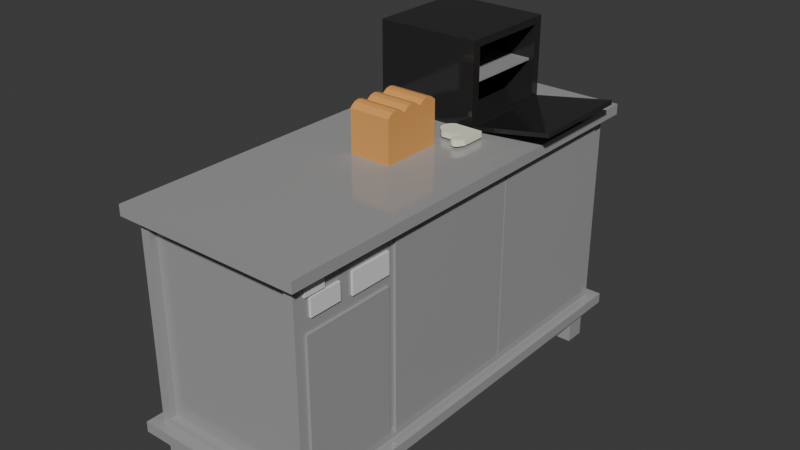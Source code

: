 # Source: BakeryPreparationTable.blend  (saved by Blender 4.2.66; exported with 4.5.12 LTS)
import bpy
from mathutils import Matrix  # noqa: F401  (used for matrix-valued properties, if any)

bpy.ops.wm.read_factory_settings(use_empty=True)
scene = bpy.context.scene
scene.name = 'Scene'

# ---- collections
col_collection = bpy.data.collections.new('Collection'); scene.collection.children.link(col_collection)

# ---- materials (node trees are filled in below, after node groups)
mat_steel = bpy.data.materials.new('steel')
mat_steel.alpha_threshold = 0.0
mat_steel.use_transparent_shadow = False
mat_steel.roughness = 0.5
mat_steel.line_color = (0.0, 0.0, 0.0, 1.0)
mat_white = bpy.data.materials.new('white')
mat_black_steel = bpy.data.materials.new('black steel')
mat_basic = bpy.data.materials.new('basic')
mat_material = bpy.data.materials.new('Material')
mat_material.alpha_threshold = 0.0
mat_material.use_transparent_shadow = False
mat_material.roughness = 0.5
mat_material.line_color = (0.0, 0.0, 0.0, 1.0)

# ---- material node trees
mat_steel.use_nodes = True; mat_steel.node_tree.nodes.clear()
_N = mat_steel.node_tree.nodes; _L = mat_steel.node_tree.links
n0 = _N.new('ShaderNodeOutputMaterial'); n0.name = 'Material Output'; n0.location = (300, 300)
n1 = _N.new('ShaderNodeBsdfPrincipled'); n1.name = 'Principled BSDF'; n1.location = (10, 300)
n1.inputs[0].default_value = (0.3712, 0.3712, 0.3712, 1.0)
n1.inputs[2].default_value = 0.1
n1.inputs[3].default_value = 1.45
_L.new(n1.outputs[0], n0.inputs[0])
n0.is_active_output = True
mat_white.use_nodes = True; mat_white.node_tree.nodes.clear()
_N = mat_white.node_tree.nodes; _L = mat_white.node_tree.links
n0 = _N.new('ShaderNodeBsdfPrincipled'); n0.name = 'Principled BSDF'; n0.location = (10, 300)
n1 = _N.new('ShaderNodeOutputMaterial'); n1.name = 'Material Output'; n1.location = (300, 300)
_L.new(n0.outputs[0], n1.inputs[0])
n1.is_active_output = True
mat_black_steel.use_nodes = True; mat_black_steel.node_tree.nodes.clear()
_N = mat_black_steel.node_tree.nodes; _L = mat_black_steel.node_tree.links
n0 = _N.new('ShaderNodeBsdfPrincipled'); n0.name = 'Principled BSDF'; n0.location = (10, 300)
n0.inputs[0].default_value = (0.04863, 0.04863, 0.04863, 1.0)
n0.inputs[1].default_value = 0.5
n0.inputs[2].default_value = 0.1
n1 = _N.new('ShaderNodeOutputMaterial'); n1.name = 'Material Output'; n1.location = (300, 300)
_L.new(n0.outputs[0], n1.inputs[0])
n1.is_active_output = True
mat_basic.use_nodes = True; mat_basic.node_tree.nodes.clear()
_N = mat_basic.node_tree.nodes; _L = mat_basic.node_tree.links
n0 = _N.new('ShaderNodeBsdfPrincipled'); n0.name = 'Principled BSDF'; n0.location = (10, 300)
n0.inputs[0].default_value = (0.9131, 0.9131, 0.7157, 1.0)
n1 = _N.new('ShaderNodeOutputMaterial'); n1.name = 'Material Output'; n1.location = (300, 300)
_L.new(n0.outputs[0], n1.inputs[0])
n1.is_active_output = True
mat_material.use_nodes = True; mat_material.node_tree.nodes.clear()
_N = mat_material.node_tree.nodes; _L = mat_material.node_tree.links
n0 = _N.new('ShaderNodeOutputMaterial'); n0.name = 'Material Output'; n0.location = (300, 300)
n1 = _N.new('ShaderNodeBsdfPrincipled'); n1.name = 'Principled BSDF'; n1.location = (10, 300)
n1.inputs[0].default_value = (0.8, 0.3689, 0.1015, 1.0)
n1.inputs[3].default_value = 1.45
_L.new(n1.outputs[0], n0.inputs[0])
n0.is_active_output = True

# ---- world
world_world = bpy.data.worlds.new('World'); scene.world = world_world
world_world.use_nodes = True; world_world.node_tree.nodes.clear()
_N = world_world.node_tree.nodes; _L = world_world.node_tree.links
n0 = _N.new('ShaderNodeOutputWorld'); n0.name = 'World Output'; n0.location = (300, 300)
n1 = _N.new('ShaderNodeBackground'); n1.name = 'Background'; n1.location = (10, 300)
n1.inputs[0].default_value = (0.05088, 0.05088, 0.05088, 1.0)
_L.new(n1.outputs[0], n0.inputs[0])
n0.is_active_output = True
world_world.color = (0.05088, 0.05088, 0.05088)
world_world.use_sun_shadow = False
world_world.sun_shadow_jitter_overblur = 0.0

# ---- meshes
me_cube_010 = bpy.data.meshes.new('Cube.010')
me_cube_010.from_pydata([(-1.0, -1.0, -1.0), (-1.0, -1.0, 1.0), (-1.0, 1.0, -1.0), (-1.0, 1.0, 1.0), (1.0, -1.0, -1.0), (1.0, -1.0, 1.0), (1.0, 1.0, -1.0), (1.0, 1.0, 1.0), (-13.91, -38.8, 1.555), (-13.91, -38.8, 10.44), (-14.8, 1.2, 1.0), (-14.8, 1.2, 11.0), (0.3118, -38.8, 1.555), (0.3118, -38.8, 10.44), (1.2, 1.2, 1.0), (1.2, 1.2, 11.0), (-14.8, -38.8, 1.0), (-14.8, -38.8, 11.0), (1.2, -38.8, 11.0), (1.2, -38.8, 1.0), (-13.91, -38.14, 1.555), (-13.91, -38.14, 10.44), (0.3118, -38.14, 10.44), (0.3118, -38.14, 1.555), (-15.8, -39.8, 10.75), (-15.8, -39.8, 11.25), (-15.8, 2.2, 10.75), (-15.8, 2.2, 11.25), (2.2, -39.8, 10.75), (2.2, -39.8, 11.25), (2.2, 2.2, 10.75), (2.2, 2.2, 11.25), (1.0, -37.3, 9.1), (1.0, -37.3, 9.9), (1.0, -34.3, 9.1), (1.0, -34.3, 9.9), (1.4, -37.3, 9.1), (1.4, -37.3, 9.9), (1.4, -34.3, 9.1), (1.4, -34.3, 9.9), (1.0, -33.0, 9.0), (1.0, -33.0, 10.0), (1.0, -29.0, 9.0), (1.0, -29.0, 10.0), (1.4, -33.0, 9.0), (1.4, -33.0, 10.0), (1.4, -29.0, 9.0), (1.4, -29.0, 10.0), (1.0, -37.8, 1.5), (1.0, -37.8, 8.5), (1.0, -29.0, 1.5), (1.0, -29.0, 8.5), (1.4, -37.8, 1.5), (1.4, -37.8, 8.5), (1.4, -29.0, 1.5), (1.4, -29.0, 8.5), (-15.8, -39.8, 0.75), (-15.8, -39.8, 1.25), (-15.8, 2.2, 0.75), (-15.8, 2.2, 1.25), (2.2, -39.8, 0.75), (2.2, -39.8, 1.25), (2.2, 2.2, 0.75), (2.2, 2.2, 1.25), (1.0, -28.27, 1.5), (1.0, -28.27, 10.5), (1.0, -14.27, 1.5), (1.0, -14.27, 10.5), (1.4, -28.27, 1.5), (1.4, -28.27, 10.5), (1.4, -14.27, 1.5), (1.4, -14.27, 10.5), (1.0, -14.12, 1.5), (1.0, -14.12, 10.5), (1.0, -0.1174, 1.5), (1.0, -0.1174, 10.5), (1.4, -14.12, 1.5), (1.4, -14.12, 10.5), (1.4, -0.1174, 1.5), (1.4, -0.1174, 10.5), (-1.0, -38.6, -1.0), (-1.0, -38.6, 1.0), (-1.0, -36.6, -1.0), (-1.0, -36.6, 1.0), (1.0, -38.6, -1.0), (1.0, -38.6, 1.0), (1.0, -36.6, -1.0), (1.0, -36.6, 1.0), (-14.6, -38.6, -1.0), (-14.6, -38.6, 1.0), (-14.6, -36.6, -1.0), (-14.6, -36.6, 1.0), (-12.6, -38.6, -1.0), (-12.6, -38.6, 1.0), (-12.6, -36.6, -1.0), (-12.6, -36.6, 1.0), (-14.6, -1.0, -1.0), (-14.6, -1.0, 1.0), (-14.6, 1.0, -1.0), (-14.6, 1.0, 1.0), (-12.6, -1.0, -1.0), (-12.6, -1.0, 1.0), (-12.6, 1.0, -1.0), (-12.6, 1.0, 1.0), (1.0, -37.86, 10.01), (1.0, -37.86, 10.41), (1.0, -35.86, 10.01), (1.0, -35.86, 10.41), (1.4, -37.86, 10.01), (1.4, -37.86, 10.41), (1.4, -35.86, 10.01), (1.4, -35.86, 10.41)], [], [(0, 1, 3, 2), (2, 3, 7, 6), (6, 7, 5, 4), (4, 5, 1, 0), (2, 6, 4, 0), (7, 3, 1, 5), (16, 17, 11, 10), (10, 11, 15, 14), (14, 15, 18, 19), (8, 12, 23, 20), (10, 14, 19, 16), (15, 11, 17, 18), (8, 9, 17, 16), (13, 12, 19, 18), (12, 8, 16, 19), (9, 13, 18, 17), (23, 22, 21, 20), (9, 8, 20, 21), (13, 9, 21, 22), (12, 13, 22, 23), (24, 25, 27, 26), (26, 27, 31, 30), (30, 31, 29, 28), (28, 29, 25, 24), (26, 30, 28, 24), (31, 27, 25, 29), (32, 33, 35, 34), (34, 35, 39, 38), (38, 39, 37, 36), (36, 37, 33, 32), (34, 38, 36, 32), (39, 35, 33, 37), (40, 41, 43, 42), (42, 43, 47, 46), (46, 47, 45, 44), (44, 45, 41, 40), (42, 46, 44, 40), (47, 43, 41, 45), (48, 49, 51, 50), (50, 51, 55, 54), (54, 55, 53, 52), (52, 53, 49, 48), (50, 54, 52, 48), (55, 51, 49, 53), (56, 57, 59, 58), (58, 59, 63, 62), (62, 63, 61, 60), (60, 61, 57, 56), (58, 62, 60, 56), (63, 59, 57, 61), (64, 65, 67, 66), (66, 67, 71, 70), (70, 71, 69, 68), (68, 69, 65, 64), (66, 70, 68, 64), (71, 67, 65, 69), (72, 73, 75, 74), (74, 75, 79, 78), (78, 79, 77, 76), (76, 77, 73, 72), (74, 78, 76, 72), (79, 75, 73, 77), (80, 81, 83, 82), (82, 83, 87, 86), (86, 87, 85, 84), (84, 85, 81, 80), (82, 86, 84, 80), (87, 83, 81, 85), (88, 89, 91, 90), (90, 91, 95, 94), (94, 95, 93, 92), (92, 93, 89, 88), (90, 94, 92, 88), (95, 91, 89, 93), (96, 97, 99, 98), (98, 99, 103, 102), (102, 103, 101, 100), (100, 101, 97, 96), (98, 102, 100, 96), (103, 99, 97, 101), (104, 105, 107, 106), (106, 107, 111, 110), (110, 111, 109, 108), (108, 109, 105, 104), (106, 110, 108, 104), (111, 107, 105, 109)])
me_cube_010.polygons.foreach_set('material_index', [0, 0, 0, 0, 0, 0, 0, 0, 0, 0, 0, 0, 0, 0, 0, 0, 0, 0, 0, 0, 0, 0, 0, 0, 0, 0, 1, 1, 1, 1, 1, 1, 1, 1, 1, 1, 1, 1, 0, 0, 0, 0, 0, 0, 0, 0, 0, 0, 0, 0, 0, 0, 0, 0, 0, 0, 0, 0, 0, 0, 0, 0, 0, 0, 0, 0, 0, 0, 0, 0, 0, 0, 0, 0, 0, 0, 0, 0, 0, 0, 1, 1, 1, 1, 1, 1])
_uv = me_cube_010.uv_layers.new(name='UVMap')
_uv.uv.foreach_set('vector', [0.375, 0.0, 0.625, 0.0, 0.625, 0.25, 0.375, 0.25, 0.375, 0.25, 0.625, 0.25, 0.625, 0.5, 0.375, 0.5, 0.375, 0.5, 0.625, 0.5, 0.625, 0.75, 0.375, 0.75, 0.375, 0.75, 0.625, 0.75, 0.625, 1.0, 0.375, 1.0, 0.125, 0.5, 0.375, 0.5, 0.375, 0.75, 0.125, 0.75, 0.625, 0.5, 0.875, 0.5, 0.875, 0.75, 0.625, 0.75, 0.375, 0.0, 0.625, 0.0, 0.625, 0.25, 0.375, 0.25, 0.375, 0.25, 0.625, 0.25, 0.625, 0.5, 0.375, 0.5, 0.375, 0.5, 0.625, 0.5, 0.625, 0.75, 0.375, 0.75, 0.3889, 0.9861, 0.3889, 0.7639, 0.3889, 0.7639, 0.3889, 0.9861, 0.125, 0.5, 0.375, 0.5, 0.375, 0.75, 0.125, 0.75, 0.625, 0.5, 0.875, 0.5, 0.875, 0.75, 0.625, 0.75, 0.3889, 0.9861, 0.6111, 0.9861, 0.625, 1.0, 0.375, 1.0, 0.6111, 0.7639, 0.3889, 0.7639, 0.375, 0.75, 0.625, 0.75, 0.3889, 0.7639, 0.3889, 0.9861, 0.375, 1.0, 0.375, 0.75, 0.6111, 0.9861, 0.6111, 0.7639, 0.625, 0.75, 0.625, 1.0, 0.3889, 0.7639, 0.6111, 0.7639, 0.6111, 0.9861, 0.3889, 0.9861, 0.6111, 0.9861, 0.3889, 0.9861, 0.3889, 0.9861, 0.6111, 0.9861, 0.6111, 0.7639, 0.6111, 0.9861, 0.6111, 0.9861, 0.6111, 0.7639, 0.3889, 0.7639, 0.6111, 0.7639, 0.6111, 0.7639, 0.3889, 0.7639, 0.375, 0.0, 0.625, 0.0, 0.625, 0.25, 0.375, 0.25, 0.375, 0.25, 0.625, 0.25, 0.625, 0.5, 0.375, 0.5, 0.375, 0.5, 0.625, 0.5, 0.625, 0.75, 0.375, 0.75, 0.375, 0.75, 0.625, 0.75, 0.625, 1.0, 0.375, 1.0, 0.125, 0.5, 0.375, 0.5, 0.375, 0.75, 0.125, 0.75, 0.625, 0.5, 0.875, 0.5, 0.875, 0.75, 0.625, 0.75, 0.375, 0.0, 0.625, 0.0, 0.625, 0.25, 0.375, 0.25, 0.375, 0.25, 0.625, 0.25, 0.625, 0.5, 0.375, 0.5, 0.375, 0.5, 0.625, 0.5, 0.625, 0.75, 0.375, 0.75, 0.375, 0.75, 0.625, 0.75, 0.625, 1.0, 0.375, 1.0, 0.125, 0.5, 0.375, 0.5, 0.375, 0.75, 0.125, 0.75, 0.625, 0.5, 0.875, 0.5, 0.875, 0.75, 0.625, 0.75, 0.375, 0.0, 0.625, 0.0, 0.625, 0.25, 0.375, 0.25, 0.375, 0.25, 0.625, 0.25, 0.625, 0.5, 0.375, 0.5, 0.375, 0.5, 0.625, 0.5, 0.625, 0.75, 0.375, 0.75, 0.375, 0.75, 0.625, 0.75, 0.625, 1.0, 0.375, 1.0, 0.125, 0.5, 0.375, 0.5, 0.375, 0.75, 0.125, 0.75, 0.625, 0.5, 0.875, 0.5, 0.875, 0.75, 0.625, 0.75, 0.375, 0.0, 0.625, 0.0, 0.625, 0.25, 0.375, 0.25, 0.375, 0.25, 0.625, 0.25, 0.625, 0.5, 0.375, 0.5, 0.375, 0.5, 0.625, 0.5, 0.625, 0.75, 0.375, 0.75, 0.375, 0.75, 0.625, 0.75, 0.625, 1.0, 0.375, 1.0, 0.125, 0.5, 0.375, 0.5, 0.375, 0.75, 0.125, 0.75, 0.625, 0.5, 0.875, 0.5, 0.875, 0.75, 0.625, 0.75, 0.375, 0.0, 0.625, 0.0, 0.625, 0.25, 0.375, 0.25, 0.375, 0.25, 0.625, 0.25, 0.625, 0.5, 0.375, 0.5, 0.375, 0.5, 0.625, 0.5, 0.625, 0.75, 0.375, 0.75, 0.375, 0.75, 0.625, 0.75, 0.625, 1.0, 0.375, 1.0, 0.125, 0.5, 0.375, 0.5, 0.375, 0.75, 0.125, 0.75, 0.625, 0.5, 0.875, 0.5, 0.875, 0.75, 0.625, 0.75, 0.375, 0.0, 0.625, 0.0, 0.625, 0.25, 0.375, 0.25, 0.375, 0.25, 0.625, 0.25, 0.625, 0.5, 0.375, 0.5, 0.375, 0.5, 0.625, 0.5, 0.625, 0.75, 0.375, 0.75, 0.375, 0.75, 0.625, 0.75, 0.625, 1.0, 0.375, 1.0, 0.125, 0.5, 0.375, 0.5, 0.375, 0.75, 0.125, 0.75, 0.625, 0.5, 0.875, 0.5, 0.875, 0.75, 0.625, 0.75, 0.375, 0.0, 0.625, 0.0, 0.625, 0.25, 0.375, 0.25, 0.375, 0.25, 0.625, 0.25, 0.625, 0.5, 0.375, 0.5, 0.375, 0.5, 0.625, 0.5, 0.625, 0.75, 0.375, 0.75, 0.375, 0.75, 0.625, 0.75, 0.625, 1.0, 0.375, 1.0, 0.125, 0.5, 0.375, 0.5, 0.375, 0.75, 0.125, 0.75, 0.625, 0.5, 0.875, 0.5, 0.875, 0.75, 0.625, 0.75, 0.375, 0.0, 0.625, 0.0, 0.625, 0.25, 0.375, 0.25, 0.375, 0.25, 0.625, 0.25, 0.625, 0.5, 0.375, 0.5, 0.375, 0.5, 0.625, 0.5, 0.625, 0.75, 0.375, 0.75, 0.375, 0.75, 0.625, 0.75, 0.625, 1.0, 0.375, 1.0, 0.125, 0.5, 0.375, 0.5, 0.375, 0.75, 0.125, 0.75, 0.625, 0.5, 0.875, 0.5, 0.875, 0.75, 0.625, 0.75, 0.375, 0.0, 0.625, 0.0, 0.625, 0.25, 0.375, 0.25, 0.375, 0.25, 0.625, 0.25, 0.625, 0.5, 0.375, 0.5, 0.375, 0.5, 0.625, 0.5, 0.625, 0.75, 0.375, 0.75, 0.375, 0.75, 0.625, 0.75, 0.625, 1.0, 0.375, 1.0, 0.125, 0.5, 0.375, 0.5, 0.375, 0.75, 0.125, 0.75, 0.625, 0.5, 0.875, 0.5, 0.875, 0.75, 0.625, 0.75, 0.375, 0.0, 0.625, 0.0, 0.625, 0.25, 0.375, 0.25, 0.375, 0.25, 0.625, 0.25, 0.625, 0.5, 0.375, 0.5, 0.375, 0.5, 0.625, 0.5, 0.625, 0.75, 0.375, 0.75, 0.375, 0.75, 0.625, 0.75, 0.625, 1.0, 0.375, 1.0, 0.125, 0.5, 0.375, 0.5, 0.375, 0.75, 0.125, 0.75, 0.625, 0.5, 0.875, 0.5, 0.875, 0.75, 0.625, 0.75, 0.375, 0.0, 0.625, 0.0, 0.625, 0.25, 0.375, 0.25, 0.375, 0.25, 0.625, 0.25, 0.625, 0.5, 0.375, 0.5, 0.375, 0.5, 0.625, 0.5, 0.625, 0.75, 0.375, 0.75, 0.375, 0.75, 0.625, 0.75, 0.625, 1.0, 0.375, 1.0, 0.125, 0.5, 0.375, 0.5, 0.375, 0.75, 0.125, 0.75, 0.625, 0.5, 0.875, 0.5, 0.875, 0.75, 0.625, 0.75])
me_cube_010.materials.append(mat_steel)
me_cube_010.materials.append(mat_white)
me_cube_010.update()
me_cube_001 = bpy.data.meshes.new('Cube.001')
me_cube_001.from_pydata([(16.06, -1.0, 0.4975), (16.06, -1.0, 2.498), (16.06, 1.0, 0.4975), (16.06, 1.0, 2.498), (18.06, -1.0, 0.4975), (18.06, -1.0, 2.498), (18.06, 1.0, 0.4975), (18.06, 1.0, 2.498), (9.54, -1.0, -1.939), (-29.85, -1.0, -1.592), (9.54, 1.0, -1.939), (-29.85, 1.0, -1.592), (14.79, -0.8254, 0.5529), (-17.73, -0.8254, 0.8397), (14.79, 0.8254, 0.5529), (-17.73, 0.8254, 0.8397), (-21.16, 1.0, 0.87), (18.23, 1.0, 0.5226), (18.23, -1.0, 0.5226), (-21.16, -1.0, 0.87), (-25.66, 0.8254, -1.409), (6.853, 0.8254, -1.696), (6.853, -0.8254, -1.696), (-25.66, -0.8254, -1.409), (-9.229, -0.9, -1.647), (-10.21, -0.9, -1.638), (-9.229, 0.9, -1.647), (-10.21, 0.9, -1.638), (-1.411, -0.9, 0.5689), (-2.396, -0.9, 0.5776), (-1.411, 0.9, 0.5689), (-2.396, 0.9, 0.5776)], [], [(0, 1, 3, 2), (2, 3, 7, 6), (6, 7, 5, 4), (4, 5, 1, 0), (2, 6, 4, 0), (7, 3, 1, 5), (8, 9, 11, 10), (10, 11, 16, 17), (15, 13, 23, 20), (18, 19, 9, 8), (10, 17, 18, 8), (16, 11, 9, 19), (15, 14, 17, 16), (14, 12, 18, 17), (13, 15, 16, 19), (12, 13, 19, 18), (21, 20, 23, 22), (14, 15, 20, 21), (13, 12, 22, 23), (12, 14, 21, 22), (24, 25, 27, 26), (26, 27, 31, 30), (30, 31, 29, 28), (28, 29, 25, 24), (26, 30, 28, 24), (31, 27, 25, 29)])
me_cube_001.polygons.foreach_set('material_index', [0, 0, 0, 0, 0, 0, 0, 0, 0, 0, 0, 0, 0, 0, 0, 0, 0, 0, 0, 0, 1, 1, 1, 1, 1, 1])
_uv = me_cube_001.uv_layers.new(name='UVMap')
_uv.uv.foreach_set('vector', [0.375, 0.0, 0.625, 0.0, 0.625, 0.25, 0.375, 0.25, 0.375, 0.25, 0.625, 0.25, 0.625, 0.5, 0.375, 0.5, 0.375, 0.5, 0.625, 0.5, 0.625, 0.75, 0.375, 0.75, 0.375, 0.75, 0.625, 0.75, 0.625, 1.0, 0.375, 1.0, 0.125, 0.5, 0.375, 0.5, 0.375, 0.75, 0.125, 0.75, 0.625, 0.5, 0.875, 0.5, 0.875, 0.75, 0.625, 0.75, 0.375, 0.0, 0.625, 0.0, 0.625, 0.25, 0.375, 0.25, 0.375, 0.25, 0.625, 0.25, 0.625, 0.5, 0.375, 0.5, 0.6032, 0.5218, 0.6032, 0.7282, 0.6032, 0.7282, 0.6032, 0.5218, 0.375, 0.75, 0.625, 0.75, 0.625, 1.0, 0.375, 1.0, 0.125, 0.5, 0.375, 0.5, 0.375, 0.75, 0.125, 0.75, 0.625, 0.5, 0.875, 0.5, 0.875, 0.75, 0.625, 0.75, 0.6032, 0.5218, 0.3968, 0.5218, 0.375, 0.5, 0.625, 0.5, 0.3968, 0.5218, 0.3968, 0.7282, 0.375, 0.75, 0.375, 0.5, 0.6032, 0.7282, 0.6032, 0.5218, 0.625, 0.5, 0.625, 0.75, 0.3968, 0.7282, 0.6032, 0.7282, 0.625, 0.75, 0.375, 0.75, 0.3968, 0.5218, 0.6032, 0.5218, 0.6032, 0.7282, 0.3968, 0.7282, 0.3968, 0.5218, 0.6032, 0.5218, 0.6032, 0.5218, 0.3968, 0.5218, 0.6032, 0.7282, 0.3968, 0.7282, 0.3968, 0.7282, 0.6032, 0.7282, 0.3968, 0.7282, 0.3968, 0.5218, 0.3968, 0.5218, 0.3968, 0.7282, 0.375, 0.0, 0.625, 0.0, 0.625, 0.25, 0.375, 0.25, 0.375, 0.25, 0.625, 0.25, 0.625, 0.5, 0.375, 0.5, 0.375, 0.5, 0.625, 0.5, 0.625, 0.75, 0.375, 0.75, 0.375, 0.75, 0.625, 0.75, 0.625, 1.0, 0.375, 1.0, 0.125, 0.5, 0.375, 0.5, 0.375, 0.75, 0.125, 0.75, 0.625, 0.5, 0.875, 0.5, 0.875, 0.75, 0.625, 0.75])
me_cube_001.materials.append(mat_black_steel)
me_cube_001.materials.append(mat_steel)
me_cube_001.update()
me_cube_003 = bpy.data.meshes.new('Cube.003')
me_cube_003.from_pydata([(-0.06147, 0.2018, -1.067), (-0.06147, 0.2018, 0.9333), (1.939, 0.2018, -1.067), (1.939, 0.2018, 0.9333), (1.939, 0.2018, 0.9333), (-0.06147, 0.2018, 0.9333), (1.77, 0.2547, 0.9333), (1.581, 0.2973, 0.9333), (1.376, 0.3285, 0.9333), (1.16, 0.3475, 0.9333), (0.9385, 0.3539, 0.9333), (0.7173, 0.3475, 0.9333), (0.5015, 0.3285, 0.9333), (0.2965, 0.2973, 0.9333), (0.1073, 0.2547, 0.9333), (-0.06147, 0.2018, -1.067), (1.939, 0.2018, -1.067), (0.1073, 0.2547, -1.067), (0.2965, 0.2973, -1.067), (0.5015, 0.3285, -1.067), (0.7173, 0.3475, -1.067), (0.9385, 0.3539, -1.067), (1.16, 0.3475, -1.067), (1.376, 0.3285, -1.067), (1.581, 0.2973, -1.067), (1.77, 0.2547, -1.067), (-0.4384, -0.3769, -1.067), (-0.4384, -0.3769, 0.9333), (1.939, -0.3769, -1.067), (1.939, -0.3769, 0.9333), (-0.06147, -0.18, 0.9333), (-0.06147, -0.18, -1.067), (-0.7902, -0.122, -0.9179), (-1.107, -0.3068, -0.9179), (-1.107, -0.3068, 1.082), (-0.7902, -0.122, 1.082), (-1.107, -0.3068, -0.9179), (-0.7902, -0.122, -0.9179), (-1.15, -0.2857, -0.9179), (-1.176, -0.2637, -0.9179), (-1.185, -0.2415, -0.9179), (-1.176, -0.2196, -0.9179), (-1.149, -0.1985, -0.9179), (-1.106, -0.1787, -0.9179), (-1.046, -0.1608, -0.9179), (-0.9728, -0.1451, -0.9179), (-0.8867, -0.1321, -0.9179), (-0.7902, -0.122, 1.082), (-1.107, -0.3068, 1.082), (-0.8867, -0.1321, 1.082), (-0.9728, -0.1451, 1.082), (-1.046, -0.1608, 1.082), (-1.106, -0.1787, 1.082), (-1.149, -0.1985, 1.082), (-1.176, -0.2196, 1.082), (-1.185, -0.2415, 1.082), (-1.176, -0.2637, 1.082), (-1.15, -0.2857, 1.082)], [], [(31, 30, 1, 0), (26, 28, 29, 27), (0, 1, 5, 15), (4, 16, 25, 6), (6, 25, 24, 7), (7, 24, 23, 8), (8, 23, 22, 9), (9, 22, 21, 10), (10, 21, 20, 11), (11, 20, 19, 12), (12, 19, 18, 13), (13, 18, 17, 14), (14, 17, 15, 5), (4, 3, 2, 16), (2, 3, 29, 28), (30, 31, 32, 35), (26, 27, 34, 33), (47, 35, 32, 37), (47, 37, 46, 49), (49, 46, 45, 50), (50, 45, 44, 51), (51, 44, 43, 52), (52, 43, 42, 53), (53, 42, 41, 54), (54, 41, 40, 55), (55, 40, 39, 56), (56, 39, 38, 57), (57, 38, 36, 48), (36, 33, 34, 48), (49, 50, 51, 52, 53, 54, 55, 56, 57, 48, 47), (48, 27, 30, 47), (6, 7, 8, 9, 10, 11, 12, 13, 14, 5, 30, 27, 29, 4), (37, 36, 38, 39, 40, 41, 42, 43, 44, 45, 46), (31, 26, 36, 37), (16, 28, 26, 31, 15, 17, 18, 19, 20, 21, 22, 23, 24, 25)])
_uv = me_cube_003.uv_layers.new(name='UVMap')
_uv.uv.foreach_set('vector', [0.375, 0.1675, 0.625, 0.1675, 0.625, 0.25, 0.375, 0.25, 0.375, 0.125, 0.375, 0.625, 0.625, 0.625, 0.625, 0.125, 0.125, 0.5, 0.875, 0.5, 0.875, 0.5, 0.125, 0.5, 0.625, 0.5, 0.375, 0.5, 0.3542, 0.5003, 0.6458, 0.5003, 0.6458, 0.5003, 0.3542, 0.5003, 0.3312, 0.5011, 0.6688, 0.5011, 0.6688, 0.5011, 0.3312, 0.5011, 0.3068, 0.5024, 0.6932, 0.5024, 0.6932, 0.5024, 0.3068, 0.5024, 0.2814, 0.5038, 0.7186, 0.5038, 0.7186, 0.5038, 0.2814, 0.5038, 0.25, 0.5047, 0.75, 0.5047, 0.75, 0.5047, 0.25, 0.5047, 0.2186, 0.5038, 0.7814, 0.5038, 0.7814, 0.5038, 0.2186, 0.5038, 0.1932, 0.5024, 0.8068, 0.5024, 0.8068, 0.5024, 0.1932, 0.5024, 0.1688, 0.5011, 0.8312, 0.5011, 0.8312, 0.5011, 0.1688, 0.5011, 0.1458, 0.5003, 0.8542, 0.5003, 0.8542, 0.5003, 0.1458, 0.5003, 0.125, 0.5, 0.875, 0.5, 0.625, 0.5, 0.625, 0.5, 0.375, 0.5, 0.375, 0.5, 0.375, 0.5, 0.625, 0.5, 0.625, 0.625, 0.375, 0.625, 0.0, 0.0, 0.0, 0.0, 0.0, 0.0, 0.0, 0.0, 0.0, 0.0, 0.0, 0.0, 0.0, 0.0, 0.0, 0.0, 0.0, 0.0, 0.0, 0.0, 0.0, 0.0, 0.0, 0.0, 0.0, 0.0, 0.0, 0.0, 0.0, 0.0, 0.0, 0.0, 0.0, 0.0, 0.0, 0.0, 0.0, 0.0, 0.0, 0.0, 0.0, 0.0, 0.0, 0.0, 0.0, 0.0, 0.0, 0.0, 0.0, 0.0, 0.0, 0.0, 0.0, 0.0, 0.0, 0.0, 0.0, 0.0, 0.0, 0.0, 0.0, 0.0, 0.0, 0.0, 0.0, 0.0, 0.0, 0.0, 0.0, 0.0, 0.0, 0.0, 0.0, 0.0, 0.0, 0.0, 0.0, 0.0, 0.0, 0.0, 0.0, 0.0, 0.0, 0.0, 0.0, 0.0, 0.0, 0.0, 0.0, 0.0, 0.0, 0.0, 0.0, 0.0, 0.0, 0.0, 0.0, 0.0, 0.0, 0.0, 0.0, 0.0, 0.0, 0.0, 0.0, 0.0, 0.0, 0.0, 0.0, 0.0, 0.0, 0.0, 0.0, 0.0, 0.0, 0.0, 0.0, 0.0, 0.0, 0.0, 0.0, 0.0, 0.0, 0.0, 0.0, 0.0, 0.0, 0.0, 0.0, 0.0, 0.0, 0.0, 0.0, 0.0, 0.0, 0.0, 0.0, 0.0, 0.0, 0.0, 0.0, 0.0, 0.6458, 0.5003, 0.6688, 0.5011, 0.6932, 0.5024, 0.7186, 0.5038, 0.75, 0.5047, 0.7814, 0.5038, 0.8068, 0.5024, 0.8312, 0.5011, 0.8542, 0.5003, 0.875, 0.5, 0.0, 0.0, 0.0, 0.0, 0.625, 0.625, 0.625, 0.5, 0.0, 0.0, 0.0, 0.0, 0.0, 0.0, 0.0, 0.0, 0.0, 0.0, 0.0, 0.0, 0.0, 0.0, 0.0, 0.0, 0.0, 0.0, 0.0, 0.0, 0.0, 0.0, 0.0, 0.0, 0.0, 0.0, 0.0, 0.0, 0.0, 0.0, 0.375, 0.5, 0.375, 0.625, 0.375, 0.125, 0.0, 0.0, 0.125, 0.5, 0.1458, 0.5003, 0.1688, 0.5011, 0.1932, 0.5024, 0.2186, 0.5038, 0.25, 0.5047, 0.2814, 0.5038, 0.3068, 0.5024, 0.3312, 0.5011, 0.3542, 0.5003])
me_cube_003.materials.append(mat_basic)
me_cube_003.update()
me_cube_002 = bpy.data.meshes.new('Cube.002')
me_cube_002.from_pydata([(-1.0, -1.0, -1.0), (-1.0, -1.0, 1.0), (-1.0, 1.0, -1.0), (-1.0, 1.0, 1.0), (1.0, -1.0, -1.0), (1.0, -1.0, 1.0), (1.0, 1.0, -1.0), (1.0, 1.0, 1.0), (-1.0, 0.6667, -1.0), (-1.0, 0.3333, -1.0), (-1.0, -2.98e-08, -1.0), (-1.0, -0.3333, -1.0), (-1.0, -0.6667, -1.0), (-1.0, -0.3333, 1.0), (-1.0, 0.3333, 1.0), (1.0, -0.6667, -1.0), (1.0, -0.3333, -1.0), (1.0, 2.98e-08, -1.0), (1.0, 0.3333, -1.0), (1.0, 0.6667, -1.0), (1.0, 0.3333, 1.0), (1.0, -0.3333, 1.0), (-1.0, -0.9457, 1.081), (-1.0, -0.3876, 1.081), (-1.0, -0.6667, 0.9969), (-1.0, -0.8177, 1.21), (-1.0, -0.6667, 1.255), (-1.0, -0.5156, 1.21), (-1.0, -0.2791, 1.081), (-1.0, 0.2791, 1.081), (-1.0, 1.781e-08, 0.9969), (-1.0, -0.151, 1.21), (-1.0, 4.47e-08, 1.255), (-1.0, 0.151, 1.21), (-1.0, 0.3876, 1.081), (-1.0, 0.9457, 1.081), (-1.0, 0.6667, 0.9969), (-1.0, 0.5156, 1.21), (-1.0, 0.6667, 1.255), (-1.0, 0.8177, 1.21), (1.0, 0.9457, 1.081), (1.0, 0.3876, 1.081), (1.0, 0.6667, 0.9969), (1.0, 0.8177, 1.21), (1.0, 0.6667, 1.255), (1.0, 0.5156, 1.21), (1.0, 0.2791, 1.081), (1.0, -0.2791, 1.081), (1.0, -1.781e-08, 0.9969), (1.0, 0.151, 1.21), (1.0, -4.47e-08, 1.255), (1.0, -0.151, 1.21), (1.0, -0.3876, 1.081), (1.0, -0.9457, 1.081), (1.0, -0.6667, 0.9969), (1.0, -0.5156, 1.21), (1.0, -0.6667, 1.255), (1.0, -0.8177, 1.21)], [], [(41, 34, 14, 20), (2, 3, 7, 6), (16, 21, 52, 54, 15), (4, 5, 1, 0), (12, 15, 4, 0), (12, 24, 23, 13, 11), (9, 14, 34, 36, 8), (6, 7, 40, 42, 19), (7, 3, 35, 40), (10, 30, 29, 14, 9), (11, 13, 28, 30, 10), (2, 6, 19, 8), (8, 19, 18, 9), (9, 18, 17, 10), (10, 17, 16, 11), (11, 16, 15, 12), (19, 42, 41, 20, 18), (18, 20, 46, 48, 17), (17, 48, 47, 21, 16), (15, 54, 53, 5, 4), (53, 22, 1, 5), (21, 13, 23, 52), (47, 28, 13, 21), (20, 14, 29, 46), (8, 36, 35, 3, 2), (22, 25, 24), (25, 26, 24), (26, 27, 24), (27, 23, 24), (28, 31, 30), (31, 32, 30), (32, 33, 30), (33, 29, 30), (34, 37, 36), (37, 38, 36), (38, 39, 36), (39, 35, 36), (40, 43, 42), (43, 44, 42), (44, 45, 42), (45, 41, 42), (46, 49, 48), (49, 50, 48), (50, 51, 48), (51, 47, 48), (52, 55, 54), (55, 56, 54), (56, 57, 54), (57, 53, 54), (34, 41, 45, 37), (37, 45, 44, 38), (38, 44, 43, 39), (39, 43, 40, 35), (28, 47, 51, 31), (31, 51, 50, 32), (32, 50, 49, 33), (33, 49, 46, 29), (22, 53, 57, 25), (25, 57, 56, 26), (26, 56, 55, 27), (27, 55, 52, 23), (0, 1, 22, 24, 12)])
_uv = me_cube_002.uv_layers.new(name='UVMap')
_uv.uv.foreach_set('vector', [0.625, 0.5765, 0.875, 0.5765, 0.875, 0.5833, 0.625, 0.5833, 0.375, 0.25, 0.625, 0.25, 0.625, 0.5, 0.375, 0.5, 0.375, 0.6667, 0.625, 0.6667, 0.625, 0.6735, 0.5747, 0.7083, 0.375, 0.7083, 0.375, 0.75, 0.625, 0.75, 0.625, 1.0, 0.375, 1.0, 0.125, 0.7083, 0.375, 0.7083, 0.375, 0.75, 0.125, 0.75, 0.375, 0.04167, 0.5747, 0.04167, 0.625, 0.07655, 0.625, 0.08333, 0.375, 0.08333, 0.375, 0.1667, 0.625, 0.1667, 0.625, 0.1735, 0.5747, 0.2083, 0.375, 0.2083, 0.375, 0.5, 0.625, 0.5, 0.625, 0.5068, 0.5747, 0.5417, 0.375, 0.5417, 0.625, 0.5, 0.875, 0.5, 0.875, 0.5068, 0.625, 0.5068, 0.375, 0.125, 0.5747, 0.125, 0.625, 0.1599, 0.625, 0.1667, 0.375, 0.1667, 0.375, 0.08333, 0.625, 0.08333, 0.625, 0.09012, 0.5747, 0.125, 0.375, 0.125, 0.125, 0.5, 0.375, 0.5, 0.375, 0.5417, 0.125, 0.5417, 0.125, 0.5417, 0.375, 0.5417, 0.375, 0.5833, 0.125, 0.5833, 0.125, 0.5833, 0.375, 0.5833, 0.375, 0.625, 0.125, 0.625, 0.125, 0.625, 0.375, 0.625, 0.375, 0.6667, 0.125, 0.6667, 0.125, 0.6667, 0.375, 0.6667, 0.375, 0.7083, 0.125, 0.7083, 0.375, 0.5417, 0.5747, 0.5417, 0.625, 0.5765, 0.625, 0.5833, 0.375, 0.5833, 0.375, 0.5833, 0.625, 0.5833, 0.625, 0.5901, 0.5747, 0.625, 0.375, 0.625, 0.375, 0.625, 0.5747, 0.625, 0.625, 0.6599, 0.625, 0.6667, 0.375, 0.6667, 0.375, 0.7083, 0.5747, 0.7083, 0.625, 0.7432, 0.625, 0.75, 0.375, 0.75, 0.625, 0.7432, 0.875, 0.7432, 0.875, 0.75, 0.625, 0.75, 0.625, 0.6667, 0.875, 0.6667, 0.875, 0.6735, 0.625, 0.6735, 0.625, 0.6599, 0.875, 0.6599, 0.875, 0.6667, 0.625, 0.6667, 0.625, 0.5833, 0.875, 0.5833, 0.875, 0.5901, 0.625, 0.5901, 0.375, 0.2083, 0.5747, 0.2083, 0.625, 0.2432, 0.625, 0.25, 0.375, 0.25, 0.625, 0.006785, 0.6185, 0.02279, 0.5747, 0.04167, 0.6185, 0.02279, 0.6005, 0.04167, 0.5747, 0.04167, 0.6005, 0.04167, 0.596, 0.04167, 0.5747, 0.04167, 0.596, 0.04167, 0.5831, 0.04167, 0.5747, 0.04167, 0.625, 0.09012, 0.6185, 0.1061, 0.5747, 0.125, 0.6185, 0.1061, 0.6005, 0.125, 0.5747, 0.125, 0.6005, 0.125, 0.596, 0.125, 0.5747, 0.125, 0.596, 0.125, 0.5831, 0.125, 0.5747, 0.125, 0.625, 0.1735, 0.6185, 0.1895, 0.5747, 0.2083, 0.6185, 0.1895, 0.6005, 0.2083, 0.5747, 0.2083, 0.6005, 0.2083, 0.596, 0.2083, 0.5747, 0.2083, 0.596, 0.2083, 0.5831, 0.2083, 0.5747, 0.2083, 0.625, 0.5068, 0.625, 0.5191, 0.5747, 0.5417, 0.625, 0.5191, 0.625, 0.5275, 0.5747, 0.5417, 0.625, 0.5275, 0.625, 0.5307, 0.5747, 0.5417, 0.625, 0.5307, 0.625, 0.5283, 0.5747, 0.5417, 0.625, 0.5901, 0.625, 0.6024, 0.5747, 0.625, 0.625, 0.6024, 0.625, 0.6109, 0.5747, 0.625, 0.625, 0.6109, 0.625, 0.6141, 0.5747, 0.625, 0.625, 0.6141, 0.625, 0.6116, 0.5747, 0.625, 0.625, 0.6735, 0.625, 0.6858, 0.5747, 0.7083, 0.625, 0.6858, 0.625, 0.6942, 0.5747, 0.7083, 0.625, 0.6942, 0.625, 0.6974, 0.5747, 0.7083, 0.625, 0.6974, 0.625, 0.6949, 0.5747, 0.7083, 0.875, 0.5765, 0.625, 0.5765, 0.625, 0.5642, 0.875, 0.5642, 0.875, 0.5642, 0.625, 0.5642, 0.625, 0.5417, 0.875, 0.5417, 0.875, 0.5417, 0.625, 0.5417, 0.625, 0.5191, 0.875, 0.5191, 0.875, 0.5191, 0.625, 0.5191, 0.625, 0.5068, 0.875, 0.5068, 0.875, 0.6599, 0.625, 0.6599, 0.625, 0.6476, 0.875, 0.6476, 0.875, 0.6476, 0.625, 0.6476, 0.625, 0.625, 0.875, 0.625, 0.875, 0.625, 0.625, 0.625, 0.625, 0.6024, 0.875, 0.6024, 0.875, 0.6024, 0.625, 0.6024, 0.625, 0.5901, 0.875, 0.5901, 0.875, 0.7432, 0.625, 0.7432, 0.625, 0.7309, 0.875, 0.7309, 0.875, 0.7309, 0.625, 0.7309, 0.625, 0.7083, 0.875, 0.7083, 0.875, 0.7083, 0.625, 0.7083, 0.625, 0.6858, 0.875, 0.6858, 0.875, 0.6858, 0.625, 0.6858, 0.625, 0.6735, 0.875, 0.6735, 0.375, 0.0, 0.625, 0.0, 0.625, 0.006785, 0.5747, 0.04167, 0.375, 0.04167])
me_cube_002.materials.append(mat_material)
me_cube_002.update()

# ---- objects
ob_x = bpy.data.objects.new('조리대', me_cube_010)
ob_cube_001 = bpy.data.objects.new('Cube.001', me_cube_001)
ob_cube = bpy.data.objects.new('Cube', me_cube_003)
ob_cube_002 = bpy.data.objects.new('Cube.002', me_cube_002)

# ---- transforms, parenting, visibility, modifiers, constraints
ob_x.location = (3.4, 9.4, -6.0)
ob_x.scale = (0.5, 0.5, 1.0)
ob_cube_001.location = (-0.01249, 6.127, 6.863)
ob_cube_001.rotation_euler = (0.0, 1.396, 0.0)
ob_cube_001.scale = (0.1, 2.5, 2.0)
ob_cube.location = (1.326, 2.177, 5.5)
ob_cube.rotation_euler = (0.0, 0.0, 1.571)
ob_cube.scale = (0.5, 2.323, 0.1421)
ob_cube_002.location = (0.0, 0.0, 6.25)
ob_cube_002.scale = (1.0, 1.47, 1.0)

# ---- collection membership
col_collection.objects.link(ob_x)
col_collection.objects.link(ob_cube_001)
col_collection.objects.link(ob_cube)
col_collection.objects.link(ob_cube_002)

# ---- scene / render settings (as saved in the file)
scene.frame_start = 1; scene.frame_end = 250; scene.frame_set(1)
scene.render.engine = 'BLENDER_EEVEE_NEXT'
scene.cycles.sampling_pattern = 'TABULATED_SOBOL'
scene.eevee.ray_tracing_options.trace_max_roughness = 0.0
bpy.context.view_layer.update()

# ---- added for rendering (the .blend has no active camera and no usable light): camera, sun
cam_auto = bpy.data.cameras.new('AutoCamera')
cam_auto.lens = 50.0
cam_auto.sensor_width = 36.0
cam_auto.clip_end = 1000.0
ob_auto_camera = bpy.data.objects.new('AutoCamera', cam_auto)
scene.collection.objects.link(ob_auto_camera)
ob_auto_camera.location = (27.3015, -32.3278, 23.3874)
ob_auto_camera.rotation_euler = (1.09748, -7.21219e-08, 0.694738)
scene.camera = ob_auto_camera
light_auto_sun = bpy.data.lights.new('AutoSun', 'SUN')
light_auto_sun.energy = 3.0
light_auto_sun.angle = 0.0523599
ob_auto_sun = bpy.data.objects.new('AutoSun', light_auto_sun)
scene.collection.objects.link(ob_auto_sun)
ob_auto_sun.rotation_euler = (0.872665, 0.174533, 0.523599)
bpy.context.view_layer.update()
